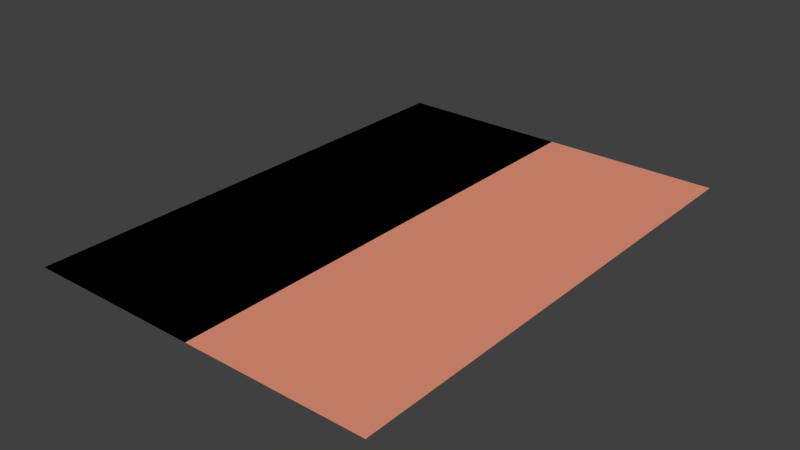 # Source: card2M.blend  (saved by Blender 2.74.0; exported with 4.5.12 LTS)
import bpy
from mathutils import Matrix  # noqa: F401  (used for matrix-valued properties, if any)

bpy.ops.wm.read_factory_settings(use_empty=True)
scene = bpy.context.scene
scene.name = 'Scene'

# ---- collections
col_collection_1 = bpy.data.collections.new('Collection 1'); scene.collection.children.link(col_collection_1)

# ---- materials (node trees are filled in below, after node groups)
mat_frontside = bpy.data.materials.new('frontSide')
mat_frontside.alpha_threshold = 0.0
mat_frontside.use_transparent_shadow = False
mat_frontside.diffuse_color = (0.2174, 0.8, 0.1766, 1.0)
mat_frontside.roughness = 0.5
mat_backside = bpy.data.materials.new('Backside')
mat_backside.alpha_threshold = 0.0
mat_backside.use_transparent_shadow = False
mat_backside.diffuse_color = (0.8, 0.3028, 0.1971, 1.0)
mat_backside.roughness = 0.5

# ---- material node trees

# ---- world
world_world = bpy.data.worlds.new('World'); scene.world = world_world
world_world.color = (0.05088, 0.05088, 0.05088)
world_world.use_sun_shadow = False
world_world.sun_shadow_jitter_overblur = 0.0
world_world.cycles.sampling_method = 'MANUAL'
world_world.cycles.sample_map_resolution = 256

# ---- meshes
me_plane = bpy.data.meshes.new('Plane')
me_plane.from_pydata([(-1.0, -1.397, 0.0), (1.0, -1.397, 0.0), (-1.0, 1.397, 0.0), (1.0, 1.397, 0.0), (1.0, -1.397, 8.742e-08), (-1.0, -1.397, -8.742e-08), (1.0, 1.397, 8.742e-08), (-1.0, 1.397, -8.742e-08)], [], [(0, 1, 3, 2), (4, 5, 7, 6)])
me_plane.polygons.foreach_set('material_index', [0, 1])
_uv = me_plane.uv_layers.new(name='UVMap')
_uv.uv.foreach_set('vector', [1.0, 1.0, 1.192e-07, 1.0, -1.192e-07, 0.0, 1.0, 0.0, 1.192e-07, 1.0, 1.0, 1.0, 1.0, 0.0, -1.192e-07, 0.0])
me_plane.materials.append(mat_frontside)
me_plane.materials.append(mat_backside)
me_plane.use_remesh_preserve_volume = False
me_plane.use_remesh_preserve_attributes = False
me_plane.use_mirror_vertex_groups = False
me_plane.update()

# ---- objects
ob_plane = bpy.data.objects.new('Plane', me_plane)

# ---- transforms, parenting, visibility, modifiers, constraints
ob_plane.location = (0.0, 0.0, 0.0)
ob_plane.lineart.crease_threshold = 0.0

# ---- collection membership
col_collection_1.objects.link(ob_plane)

# ---- scene / render settings (as saved in the file)
scene.frame_start = 1; scene.frame_end = 250; scene.frame_set(1)
scene.render.engine = 'BLENDER_EEVEE_NEXT'
scene.render.resolution_percentage = 50
scene.render.dither_intensity = 0.0
scene.cycles.use_denoising = False
scene.cycles.samples = 10
scene.cycles.sampling_pattern = 'TABULATED_SOBOL'
scene.cycles.light_sampling_threshold = 0.0
scene.cycles.use_adaptive_sampling = False
scene.cycles.use_light_tree = False
scene.cycles.blur_glossy = 0.0
scene.cycles.pixel_filter_type = 'GAUSSIAN'
scene.cycles.sample_clamp_indirect = 0.0
scene.view_settings.view_transform = 'Standard'
bpy.context.view_layer.update()

# ---- added for rendering (the .blend has no active camera and no usable light): camera, sun
cam_auto = bpy.data.cameras.new('AutoCamera')
cam_auto.lens = 50.0
cam_auto.sensor_width = 36.0
cam_auto.clip_end = 1000.0
ob_auto_camera = bpy.data.objects.new('AutoCamera', cam_auto)
scene.collection.objects.link(ob_auto_camera)
ob_auto_camera.location = (3.17862, -3.81434, 2.54289)
ob_auto_camera.rotation_euler = (1.09748, -7.21219e-08, 0.694738)
scene.camera = ob_auto_camera
light_auto_sun = bpy.data.lights.new('AutoSun', 'SUN')
light_auto_sun.energy = 3.0
light_auto_sun.angle = 0.0523599
ob_auto_sun = bpy.data.objects.new('AutoSun', light_auto_sun)
scene.collection.objects.link(ob_auto_sun)
ob_auto_sun.rotation_euler = (0.872665, 0.174533, 0.523599)
bpy.context.view_layer.update()
